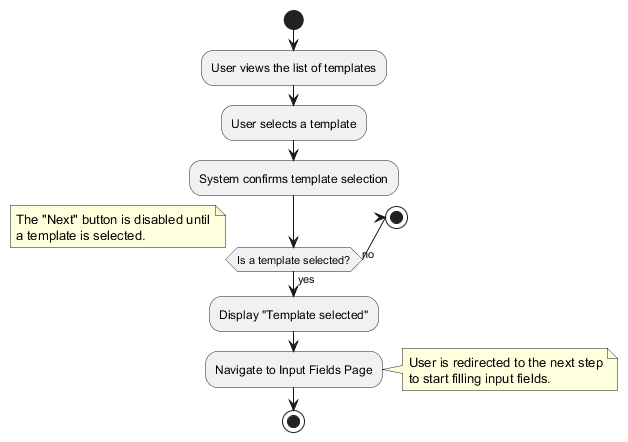

The diagram above was rendered by PlantUML. Its source (embedded in the PNG):
@startuml template-selection-structure
start
:User views the list of templates;
:User selects a template;
:System confirms template selection;

if (Is a template selected?) then (yes)
  :Display "Template selected";
  :Navigate to Input Fields Page;
  note right
    User is redirected to the next step
    to start filling input fields.
  end note
else (no)
  note right
    The "Next" button is disabled until
    a template is selected.
  end note
  stop
endif

stop
@enduml